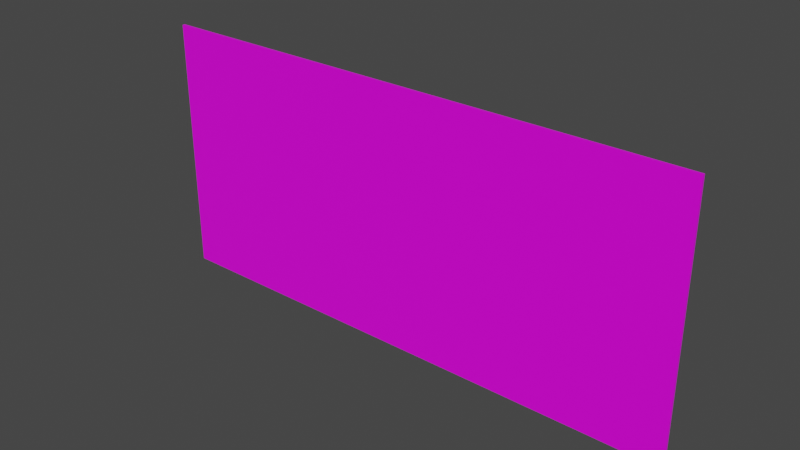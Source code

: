# Source: wall_for_house.blend  (saved by Blender 2.82.7; exported with 4.5.12 LTS)
import bpy
from mathutils import Matrix  # noqa: F401  (used for matrix-valued properties, if any)

bpy.ops.wm.read_factory_settings(use_empty=True)
scene = bpy.context.scene
scene.name = 'Scene'

# ---- collections
col_collection = bpy.data.collections.new('Collection'); scene.collection.children.link(col_collection)

# ---- images (referenced by path relative to the original .blend; pixels are not part of the script)
import os
ASSET_DIR = os.environ.get("B2B_ASSET_DIR", "")  # directory of the original .blend (textures are referenced by path, not embedded)
HERE = os.path.dirname(os.path.abspath(__file__))  # packed textures are extracted next to this script under _unpacked/

def load_image(name, relpath, width, height, colorspace="sRGB"):
    """Load a texture the original file referenced (path relative to the .blend, or extracted next to this script)."""
    p = next((c for c in (os.path.join(HERE, relpath), os.path.join(ASSET_DIR, relpath)) if relpath and os.path.exists(c)), "")
    if p:
        img = bpy.data.images.load(p, check_existing=True)
        img.name = name
    else:  # same state as the original file: an image datablock whose file is absent (Cycles renders it pink)
        img = bpy.data.images.new(name, width, height)
        img.source = "FILE"
        img.filepath = "//" + (relpath or name)
    img.colorspace_settings.name = colorspace
    return img
img_colorpalette_png = load_image('colorpalette.png', 'colorpalette.png', 1024, 1024, 'sRGB')

# ---- materials (node trees are filled in below, after node groups)
mat_material = bpy.data.materials.new('Material')
mat_material.alpha_threshold = 0.0
mat_material.use_transparent_shadow = False
mat_material.line_color = (0.0, 0.0, 0.0, 1.0)

# ---- material node trees
mat_material.use_nodes = True; mat_material.node_tree.nodes.clear()
_N = mat_material.node_tree.nodes; _L = mat_material.node_tree.links
n0 = _N.new('ShaderNodeOutputMaterial'); n0.name = 'Material Output'; n0.location = (300, 300)
n1 = _N.new('ShaderNodeBsdfPrincipled'); n1.name = 'Principled BSDF'; n1.location = (10, 300)
n1.distribution = 'GGX'
n1.subsurface_method = 'BURLEY'
n1.inputs[2].default_value = 0.4
n1.inputs[3].default_value = 1.45
n1.inputs[27].default_value = (0.0, 0.0, 0.0, 1.0)
n1.inputs[28].default_value = 1.0
n2 = _N.new('ShaderNodeTexImage'); n2.name = 'Image Texture'; n2.location = (-364, 201)
n2.image = img_colorpalette_png
n2.interpolation = 'Closest'
_L.new(n1.outputs[0], n0.inputs[0])
_L.new(n2.outputs[0], n1.inputs[0])
n0.is_active_output = True

# ---- world
world_world = bpy.data.worlds.new('World'); scene.world = world_world
world_world.use_nodes = True; world_world.node_tree.nodes.clear()
_N = world_world.node_tree.nodes; _L = world_world.node_tree.links
n0 = _N.new('ShaderNodeOutputWorld'); n0.name = 'World Output'; n0.location = (300, 300)
n1 = _N.new('ShaderNodeBackground'); n1.name = 'Background'; n1.location = (10, 300)
n1.inputs[0].default_value = (0.05088, 0.05088, 0.05088, 1.0)
_L.new(n1.outputs[0], n0.inputs[0])
n0.is_active_output = True
world_world.color = (0.05088, 0.05088, 0.05088)
world_world.use_sun_shadow = False
world_world.sun_shadow_jitter_overblur = 0.0

# ---- meshes
me_cube = bpy.data.meshes.new('Cube')
me_cube.from_pydata([(1.0, -0.9018, 8.822), (1.0, -0.9018, -1.0), (1.0, -1.0, 8.822), (1.0, -1.0, -1.0), (-19.81, -0.9018, 8.822), (-19.81, -0.9018, -1.0), (-19.81, -1.0, 8.822), (-19.81, -1.0, -1.0)], [], [(0, 4, 6, 2), (3, 2, 6, 7), (7, 6, 4, 5), (5, 1, 3, 7), (1, 0, 2, 3), (5, 4, 0, 1)])
_uv = me_cube.uv_layers.new(name='UVMap')
_uv.uv.foreach_set('vector', [0.592, 0.6624, 0.5807, 0.6624, 0.5807, 0.6511, 0.592, 0.6511, 0.5988, 0.6583, 0.59, 0.6583, 0.59, 0.6496, 0.5988, 0.6496, 0.6033, 0.685, 0.592, 0.685, 0.592, 0.6737, 0.6033, 0.6737, 0.5284, 0.681, 0.6033, 0.6624, 0.6033, 0.6511, 0.5284, 0.7128, 0.6033, 0.6624, 0.592, 0.6624, 0.592, 0.6511, 0.6033, 0.6511, 0.6033, 0.6737, 0.592, 0.6737, 0.592, 0.6624, 0.6033, 0.6624])
me_cube.materials.append(mat_material)
me_cube.use_remesh_preserve_volume = False
me_cube.use_remesh_preserve_attributes = False
me_cube.use_mirror_vertex_groups = False
me_cube.update()

# ---- objects
ob_cube = bpy.data.objects.new('Cube', me_cube)

# ---- transforms, parenting, visibility, modifiers, constraints
ob_cube.location = (0.0, 0.0, 0.0)
ob_cube.lock_rotations_4d = False
ob_cube.empty_display_type = 'ARROWS'
ob_cube.lineart.crease_threshold = 0.0

# ---- collection membership
col_collection.objects.link(ob_cube)

# ---- scene / render settings (as saved in the file)
scene.frame_start = 1; scene.frame_end = 250; scene.frame_set(1)
scene.render.engine = 'BLENDER_EEVEE_NEXT'
scene.cycles.use_denoising = False
scene.cycles.samples = 128
scene.cycles.sampling_pattern = 'TABULATED_SOBOL'
scene.cycles.use_adaptive_sampling = False
scene.cycles.use_light_tree = False
scene.view_settings.view_transform = 'Filmic'
bpy.context.view_layer.update()

# ---- added for rendering (the .blend has no active camera and no usable light): camera, sun
cam_auto = bpy.data.cameras.new('AutoCamera')
cam_auto.lens = 50.0
cam_auto.sensor_width = 36.0
cam_auto.clip_end = 1000.0
ob_auto_camera = bpy.data.objects.new('AutoCamera', cam_auto)
scene.collection.objects.link(ob_auto_camera)
ob_auto_camera.location = (11.8864, -26.5013, 20.9446)
ob_auto_camera.rotation_euler = (1.09748, -7.21219e-08, 0.694738)
scene.camera = ob_auto_camera
light_auto_sun = bpy.data.lights.new('AutoSun', 'SUN')
light_auto_sun.energy = 3.0
light_auto_sun.angle = 0.0523599
ob_auto_sun = bpy.data.objects.new('AutoSun', light_auto_sun)
scene.collection.objects.link(ob_auto_sun)
ob_auto_sun.rotation_euler = (0.872665, 0.174533, 0.523599)
bpy.context.view_layer.update()
